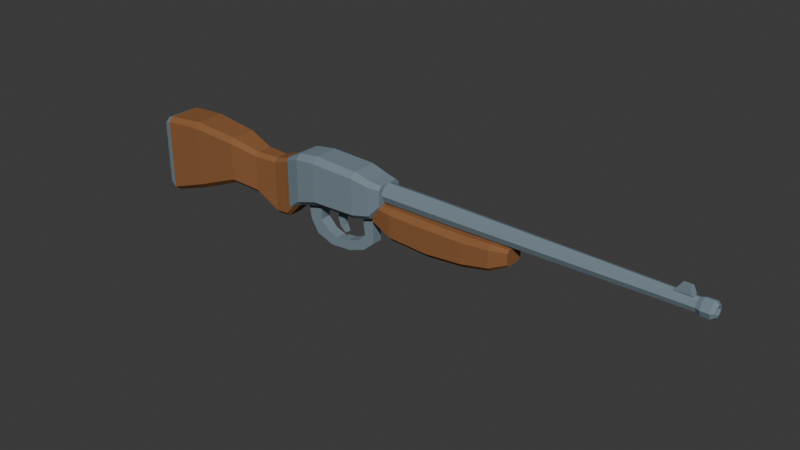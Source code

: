 # Source: scene.blend  (saved by Blender 4.5.87; exported with 4.5.12 LTS)
import bpy
from mathutils import Matrix  # noqa: F401  (used for matrix-valued properties, if any)

bpy.ops.wm.read_factory_settings(use_empty=True)
scene = bpy.context.scene
scene.name = 'Scene'

# ---- collections
col_collection = bpy.data.collections.new('Collection'); scene.collection.children.link(col_collection)

# ---- materials (node trees are filled in below, after node groups)
mat_stock_material = bpy.data.materials.new('stock_material')
mat_stock_material.diffuse_color = (0.27, 0.12, 0.05, 1.0)
mat_receiver_material = bpy.data.materials.new('receiver_material')
mat_receiver_material.diffuse_color = (0.19, 0.25, 0.29, 1.0)
mat_forearm_material = bpy.data.materials.new('forearm_material')
mat_forearm_material.diffuse_color = (0.27, 0.12, 0.05, 1.0)
mat_barrel_material = bpy.data.materials.new('barrel_material')
mat_barrel_material.diffuse_color = (0.19, 0.25, 0.29, 1.0)
mat_buttplate_material = bpy.data.materials.new('buttplate_material')
mat_buttplate_material.diffuse_color = (0.19, 0.25, 0.29, 1.0)
mat_trigger_guard_material = bpy.data.materials.new('trigger-guard_material')
mat_trigger_guard_material.diffuse_color = (0.19, 0.25, 0.29, 1.0)
mat_trigger_material = bpy.data.materials.new('trigger_material')
mat_trigger_material.diffuse_color = (0.19, 0.25, 0.29, 1.0)
mat_muzzle_material = bpy.data.materials.new('muzzle_material')
mat_muzzle_material.diffuse_color = (0.19, 0.25, 0.29, 1.0)
mat_front_sight_material = bpy.data.materials.new('front-sight_material')
mat_front_sight_material.diffuse_color = (0.19, 0.25, 0.29, 1.0)

# ---- material node trees

# ---- world
world_world = bpy.data.worlds.new('World'); scene.world = world_world
world_world.use_nodes = True; world_world.node_tree.nodes.clear()
_N = world_world.node_tree.nodes; _L = world_world.node_tree.links
n0 = _N.new('ShaderNodeOutputWorld'); n0.name = 'World Output'; n0.location = (200, 100)
n1 = _N.new('ShaderNodeBackground'); n1.name = 'Background'; n1.location = (-200, 100)
n1.inputs[0].default_value = (0.05088, 0.05088, 0.05088, 1.0)
_L.new(n1.outputs[0], n0.inputs[0])
n0.is_active_output = True
world_world.color = (0.05088, 0.05088, 0.05088)
world_world.sun_shadow_jitter_overblur = 0.0

# ---- meshes
me_stock = bpy.data.meshes.new('stock')
me_stock.from_pydata([(-3.586, -0.2244, 0.264), (-3.586, 0.2244, 0.264), (-3.586, 0.286, 0.2024), (-3.586, 0.286, -0.7854), (-3.586, 0.2244, -0.847), (-3.586, -0.2244, -0.847), (-3.586, -0.286, -0.7854), (-3.586, -0.286, 0.2024), (-3.058, -0.2002, 0.308), (-3.058, 0.2002, 0.308), (-3.058, 0.2706, 0.2376), (-3.058, 0.2706, -0.6006), (-3.058, 0.2002, -0.671), (-3.058, -0.2002, -0.671), (-3.058, -0.2706, -0.6006), (-3.058, -0.2706, 0.2376), (-2.398, -0.1694, 0.242), (-2.398, 0.1694, 0.242), (-2.398, 0.2354, 0.176), (-2.398, 0.2354, -0.341), (-2.398, 0.1694, -0.407), (-2.398, -0.1694, -0.407), (-2.398, -0.2354, -0.341), (-2.398, -0.2354, 0.176), (-2.002, -0.1056, 0.132), (-2.002, 0.1056, 0.132), (-2.002, 0.1606, 0.077), (-2.002, 0.1606, -0.407), (-2.002, 0.1056, -0.462), (-2.002, -0.1056, -0.462), (-2.002, -0.1606, -0.407), (-2.002, -0.1606, 0.077), (-1.672, -0.0836, 0.132), (-1.672, 0.0836, 0.132), (-1.672, 0.1364, 0.0792), (-1.672, 0.1364, -0.6072), (-1.672, 0.0836, -0.66), (-1.672, -0.0836, -0.66), (-1.672, -0.1364, -0.6072), (-1.672, -0.1364, 0.0792), (-1.474, -0.1034, 0.198), (-1.474, 0.1034, 0.198), (-1.474, 0.1562, 0.1452), (-1.474, 0.1562, -0.5852), (-1.474, 0.1034, -0.638), (-1.474, -0.1034, -0.638), (-1.474, -0.1562, -0.5852), (-1.474, -0.1562, 0.1452), (-1.298, -0.121, 0.286), (-1.298, 0.121, 0.286), (-1.298, 0.1826, 0.2244), (-1.298, 0.1826, -0.4004), (-1.298, 0.121, -0.462), (-1.298, -0.121, -0.462), (-1.298, -0.1826, -0.4004), (-1.298, -0.1826, 0.2244)], [], [(0, 9, 1), (0, 8, 9), (1, 10, 2), (1, 9, 10), (2, 11, 3), (2, 10, 11), (3, 12, 4), (3, 11, 12), (4, 13, 5), (4, 12, 13), (5, 14, 6), (5, 13, 14), (6, 15, 7), (6, 14, 15), (7, 8, 0), (7, 15, 8), (8, 17, 9), (8, 16, 17), (9, 18, 10), (9, 17, 18), (10, 19, 11), (10, 18, 19), (11, 20, 12), (11, 19, 20), (12, 21, 13), (12, 20, 21), (13, 22, 14), (13, 21, 22), (14, 23, 15), (14, 22, 23), (15, 16, 8), (15, 23, 16), (16, 25, 17), (16, 24, 25), (17, 26, 18), (17, 25, 26), (18, 27, 19), (18, 26, 27), (19, 28, 20), (19, 27, 28), (20, 29, 21), (20, 28, 29), (21, 30, 22), (21, 29, 30), (22, 31, 23), (22, 30, 31), (23, 24, 16), (23, 31, 24), (24, 33, 25), (24, 32, 33), (25, 34, 26), (25, 33, 34), (26, 35, 27), (26, 34, 35), (27, 36, 28), (27, 35, 36), (28, 37, 29), (28, 36, 37), (29, 38, 30), (29, 37, 38), (30, 39, 31), (30, 38, 39), (31, 32, 24), (31, 39, 32), (32, 41, 33), (32, 40, 41), (33, 42, 34), (33, 41, 42), (34, 43, 35), (34, 42, 43), (35, 44, 36), (35, 43, 44), (36, 45, 37), (36, 44, 45), (37, 46, 38), (37, 45, 46), (38, 47, 39), (38, 46, 47), (39, 40, 32), (39, 47, 40), (40, 49, 41), (40, 48, 49), (41, 50, 42), (41, 49, 50), (42, 51, 43), (42, 50, 51), (43, 52, 44), (43, 51, 52), (44, 53, 45), (44, 52, 53), (45, 54, 46), (45, 53, 54), (46, 55, 47), (46, 54, 55), (47, 48, 40), (47, 55, 48), (0, 1, 2), (48, 50, 49), (0, 2, 3), (48, 51, 50), (0, 3, 4), (48, 52, 51), (0, 4, 5), (48, 53, 52), (0, 5, 6), (48, 54, 53), (0, 6, 7), (48, 55, 54)])
me_stock.materials.append(mat_stock_material)
me_stock.update()
me_receiver = bpy.data.meshes.new('receiver')
me_receiver.from_pydata([(-1.43, -0.1166, 0.22), (-1.43, 0.1166, 0.22), (-1.43, 0.1606, 0.176), (-1.43, 0.1606, -0.484), (-1.43, 0.1166, -0.528), (-1.43, -0.1166, -0.528), (-1.43, -0.1606, -0.484), (-1.43, -0.1606, 0.176), (-1.188, -0.1562, 0.352), (-1.188, 0.1562, 0.352), (-1.188, 0.2222, 0.286), (-1.188, 0.2222, -0.308), (-1.188, 0.1562, -0.374), (-1.188, -0.1562, -0.374), (-1.188, -0.2222, -0.308), (-1.188, -0.2222, 0.286), (-0.88, -0.165, 0.396), (-0.88, 0.165, 0.396), (-0.88, 0.242, 0.319), (-0.88, 0.242, -0.209), (-0.88, 0.165, -0.286), (-0.88, -0.165, -0.286), (-0.88, -0.242, -0.209), (-0.88, -0.242, 0.319), (-0.242, -0.1672, 0.374), (-0.242, 0.1672, 0.374), (-0.242, 0.242, 0.2992), (-0.242, 0.242, -0.1892), (-0.242, 0.1672, -0.264), (-0.242, -0.1672, -0.264), (-0.242, -0.242, -0.1892), (-0.242, -0.242, 0.2992), (0.0, -0.1562, 0.308), (0.0, 0.1562, 0.308), (0.0, 0.2156, 0.2486), (0.0, 0.2156, -0.1386), (0.0, 0.1562, -0.198), (0.0, -0.1562, -0.198), (0.0, -0.2156, -0.1386), (0.0, -0.2156, 0.2486), (0.154, -0.1364, 0.286), (0.154, 0.1364, 0.286), (0.154, 0.1848, 0.2376), (0.154, 0.1848, 0.0264), (0.154, 0.1364, -0.022), (0.154, -0.1364, -0.022), (0.154, -0.1848, 0.0264), (0.154, -0.1848, 0.2376)], [], [(0, 9, 1), (0, 8, 9), (1, 10, 2), (1, 9, 10), (2, 11, 3), (2, 10, 11), (3, 12, 4), (3, 11, 12), (4, 13, 5), (4, 12, 13), (5, 14, 6), (5, 13, 14), (6, 15, 7), (6, 14, 15), (7, 8, 0), (7, 15, 8), (8, 17, 9), (8, 16, 17), (9, 18, 10), (9, 17, 18), (10, 19, 11), (10, 18, 19), (11, 20, 12), (11, 19, 20), (12, 21, 13), (12, 20, 21), (13, 22, 14), (13, 21, 22), (14, 23, 15), (14, 22, 23), (15, 16, 8), (15, 23, 16), (16, 25, 17), (16, 24, 25), (17, 26, 18), (17, 25, 26), (18, 27, 19), (18, 26, 27), (19, 28, 20), (19, 27, 28), (20, 29, 21), (20, 28, 29), (21, 30, 22), (21, 29, 30), (22, 31, 23), (22, 30, 31), (23, 24, 16), (23, 31, 24), (24, 33, 25), (24, 32, 33), (25, 34, 26), (25, 33, 34), (26, 35, 27), (26, 34, 35), (27, 36, 28), (27, 35, 36), (28, 37, 29), (28, 36, 37), (29, 38, 30), (29, 37, 38), (30, 39, 31), (30, 38, 39), (31, 32, 24), (31, 39, 32), (32, 41, 33), (32, 40, 41), (33, 42, 34), (33, 41, 42), (34, 43, 35), (34, 42, 43), (35, 44, 36), (35, 43, 44), (36, 45, 37), (36, 44, 45), (37, 46, 38), (37, 45, 46), (38, 47, 39), (38, 46, 47), (39, 40, 32), (39, 47, 40), (0, 1, 2), (40, 42, 41), (0, 2, 3), (40, 43, 42), (0, 3, 4), (40, 44, 43), (0, 4, 5), (40, 45, 44), (0, 5, 6), (40, 46, 45), (0, 6, 7), (40, 47, 46)])
me_receiver.materials.append(mat_receiver_material)
me_receiver.update()
me_forearm = bpy.data.meshes.new('forearm')
me_forearm.from_pydata([(0.022, -0.11, 0.022), (0.022, 0.11, 0.022), (0.022, 0.154, -0.022), (0.022, 0.154, -0.22), (0.022, 0.11, -0.264), (0.022, -0.11, -0.264), (0.022, -0.154, -0.22), (0.022, -0.154, -0.022), (0.33, -0.143, 0.044), (0.33, 0.143, 0.044), (0.33, 0.209, -0.022), (0.33, 0.209, -0.319), (0.33, 0.143, -0.385), (0.33, -0.143, -0.385), (0.33, -0.209, -0.319), (0.33, -0.209, -0.022), (0.902, -0.154, 0.044), (0.902, 0.154, 0.044), (0.902, 0.22, -0.022), (0.902, 0.22, -0.341), (0.902, 0.154, -0.407), (0.902, -0.154, -0.407), (0.902, -0.22, -0.341), (0.902, -0.22, -0.022), (1.408, -0.154, 0.044), (1.408, 0.154, 0.044), (1.408, 0.22, -0.022), (1.408, 0.22, -0.297), (1.408, 0.154, -0.363), (1.408, -0.154, -0.363), (1.408, -0.22, -0.297), (1.408, -0.22, -0.022), (1.782, -0.143, 0.055), (1.782, 0.143, 0.055), (1.782, 0.198, 0.0), (1.782, 0.198, -0.231), (1.782, 0.143, -0.286), (1.782, -0.143, -0.286), (1.782, -0.198, -0.231), (1.782, -0.198, 0.0), (2.002, -0.0968, 0.0418), (2.002, 0.0968, 0.0418), (2.002, 0.132, 0.0066), (2.002, 0.132, -0.1408), (2.002, 0.0968, -0.176), (2.002, -0.0968, -0.176), (2.002, -0.132, -0.1408), (2.002, -0.132, 0.0066)], [], [(0, 9, 1), (0, 8, 9), (1, 10, 2), (1, 9, 10), (2, 11, 3), (2, 10, 11), (3, 12, 4), (3, 11, 12), (4, 13, 5), (4, 12, 13), (5, 14, 6), (5, 13, 14), (6, 15, 7), (6, 14, 15), (7, 8, 0), (7, 15, 8), (8, 17, 9), (8, 16, 17), (9, 18, 10), (9, 17, 18), (10, 19, 11), (10, 18, 19), (11, 20, 12), (11, 19, 20), (12, 21, 13), (12, 20, 21), (13, 22, 14), (13, 21, 22), (14, 23, 15), (14, 22, 23), (15, 16, 8), (15, 23, 16), (16, 25, 17), (16, 24, 25), (17, 26, 18), (17, 25, 26), (18, 27, 19), (18, 26, 27), (19, 28, 20), (19, 27, 28), (20, 29, 21), (20, 28, 29), (21, 30, 22), (21, 29, 30), (22, 31, 23), (22, 30, 31), (23, 24, 16), (23, 31, 24), (24, 33, 25), (24, 32, 33), (25, 34, 26), (25, 33, 34), (26, 35, 27), (26, 34, 35), (27, 36, 28), (27, 35, 36), (28, 37, 29), (28, 36, 37), (29, 38, 30), (29, 37, 38), (30, 39, 31), (30, 38, 39), (31, 32, 24), (31, 39, 32), (32, 41, 33), (32, 40, 41), (33, 42, 34), (33, 41, 42), (34, 43, 35), (34, 42, 43), (35, 44, 36), (35, 43, 44), (36, 45, 37), (36, 44, 45), (37, 46, 38), (37, 45, 46), (38, 47, 39), (38, 46, 47), (39, 40, 32), (39, 47, 40), (0, 1, 2), (40, 42, 41), (0, 2, 3), (40, 43, 42), (0, 3, 4), (40, 44, 43), (0, 4, 5), (40, 45, 44), (0, 5, 6), (40, 46, 45), (0, 6, 7), (40, 47, 46)])
me_forearm.materials.append(mat_forearm_material)
me_forearm.update()
me_barrel = bpy.data.meshes.new('barrel')
me_barrel.from_pydata([(0.11, 0.132, 0.154), (0.11, 0.09334, 0.06066), (0.11, 8.083e-18, 0.022), (0.11, -0.09334, 0.06066), (0.11, -0.132, 0.154), (0.11, -0.09334, 0.2473), (0.11, -2.425e-17, 0.286), (0.11, 0.09334, 0.2473), (0.792, 0.132, 0.154), (0.792, 0.09334, 0.06066), (0.792, 8.083e-18, 0.022), (0.792, -0.09334, 0.06066), (0.792, -0.132, 0.154), (0.792, -0.09334, 0.2473), (0.792, -2.425e-17, 0.286), (0.792, 0.09334, 0.2473), (4.246, 0.088, 0.154), (4.246, 0.06223, 0.09177), (4.246, 5.388e-18, 0.066), (4.246, -0.06223, 0.09177), (4.246, -0.088, 0.154), (4.246, -0.06223, 0.2162), (4.246, -1.617e-17, 0.242), (4.246, 0.06223, 0.2162)], [], [(0, 9, 1), (0, 8, 9), (1, 10, 2), (1, 9, 10), (2, 11, 3), (2, 10, 11), (3, 12, 4), (3, 11, 12), (4, 13, 5), (4, 12, 13), (5, 14, 6), (5, 13, 14), (6, 15, 7), (6, 14, 15), (7, 8, 0), (7, 15, 8), (8, 17, 9), (8, 16, 17), (9, 18, 10), (9, 17, 18), (10, 19, 11), (10, 18, 19), (11, 20, 12), (11, 19, 20), (12, 21, 13), (12, 20, 21), (13, 22, 14), (13, 21, 22), (14, 23, 15), (14, 22, 23), (15, 16, 8), (15, 23, 16), (0, 1, 2), (16, 18, 17), (0, 2, 3), (16, 19, 18), (0, 3, 4), (16, 20, 19), (0, 4, 5), (16, 21, 20), (0, 5, 6), (16, 22, 21), (0, 6, 7), (16, 23, 22)])
me_barrel.materials.append(mat_barrel_material)
me_barrel.update()
me_buttplate = bpy.data.meshes.new('buttplate')
me_buttplate.from_pydata([(-3.784, -0.1144, 0.11), (-3.784, 0.1144, 0.11), (-3.784, 0.1804, 0.044), (-3.784, 0.1804, -0.506), (-3.784, 0.1144, -0.572), (-3.784, -0.1144, -0.572), (-3.784, -0.1804, -0.506), (-3.784, -0.1804, 0.044), (-3.696, -0.1936, 0.22), (-3.696, 0.1936, 0.22), (-3.696, 0.2596, 0.154), (-3.696, 0.2596, -0.737), (-3.696, 0.1936, -0.803), (-3.696, -0.1936, -0.803), (-3.696, -0.2596, -0.737), (-3.696, -0.2596, 0.154), (-3.586, -0.2178, 0.264), (-3.586, 0.2178, 0.264), (-3.586, 0.286, 0.1958), (-3.586, 0.286, -0.7898), (-3.586, 0.2178, -0.858), (-3.586, -0.2178, -0.858), (-3.586, -0.286, -0.7898), (-3.586, -0.286, 0.1958)], [], [(0, 9, 1), (0, 8, 9), (1, 10, 2), (1, 9, 10), (2, 11, 3), (2, 10, 11), (3, 12, 4), (3, 11, 12), (4, 13, 5), (4, 12, 13), (5, 14, 6), (5, 13, 14), (6, 15, 7), (6, 14, 15), (7, 8, 0), (7, 15, 8), (8, 17, 9), (8, 16, 17), (9, 18, 10), (9, 17, 18), (10, 19, 11), (10, 18, 19), (11, 20, 12), (11, 19, 20), (12, 21, 13), (12, 20, 21), (13, 22, 14), (13, 21, 22), (14, 23, 15), (14, 22, 23), (15, 16, 8), (15, 23, 16), (0, 1, 2), (16, 18, 17), (0, 2, 3), (16, 19, 18), (0, 3, 4), (16, 20, 19), (0, 4, 5), (16, 21, 20), (0, 5, 6), (16, 22, 21), (0, 6, 7), (16, 23, 22)])
me_buttplate.materials.append(mat_buttplate_material)
me_buttplate.update()
me_trigger_guard = bpy.data.meshes.new('trigger-guard')
me_trigger_guard.from_pydata([(-1.144, -0.0748, -0.33), (-0.902, -0.0748, -0.286), (-0.902, 0.0748, -0.286), (-1.144, 0.0748, -0.33), (-1.1, -0.0748, -0.572), (-0.924, -0.0748, -0.528), (-0.924, 0.0748, -0.528), (-1.1, 0.0748, -0.572), (-0.99, -0.0748, -0.748), (-0.792, -0.0748, -0.66), (-0.792, 0.0748, -0.66), (-0.99, 0.0748, -0.748), (-0.748, -0.0748, -0.836), (-0.66, -0.0748, -0.704), (-0.66, 0.0748, -0.704), (-0.748, 0.0748, -0.836), (-0.44, -0.0748, -0.814), (-0.462, -0.0748, -0.682), (-0.462, 0.0748, -0.682), (-0.44, 0.0748, -0.814), (-0.198, -0.0748, -0.726), (-0.286, -0.0748, -0.616), (-0.286, 0.0748, -0.616), (-0.198, 0.0748, -0.726), (-0.044, -0.0748, -0.594), (-0.176, -0.0748, -0.506), (-0.176, 0.0748, -0.506), (-0.044, 0.0748, -0.594), (-0.044, -0.0748, -0.352), (-0.198, -0.0748, -0.352), (-0.198, 0.0748, -0.352), (-0.044, 0.0748, -0.352), (-0.066, -0.0748, -0.198), (-0.198, -0.0748, -0.198), (-0.198, 0.0748, -0.198), (-0.066, 0.0748, -0.198)], [], [(0, 5, 1), (0, 4, 5), (1, 6, 2), (1, 5, 6), (2, 7, 3), (2, 6, 7), (3, 4, 0), (3, 7, 4), (4, 9, 5), (4, 8, 9), (5, 10, 6), (5, 9, 10), (6, 11, 7), (6, 10, 11), (7, 8, 4), (7, 11, 8), (8, 13, 9), (8, 12, 13), (9, 14, 10), (9, 13, 14), (10, 15, 11), (10, 14, 15), (11, 12, 8), (11, 15, 12), (12, 17, 13), (12, 16, 17), (13, 18, 14), (13, 17, 18), (14, 19, 15), (14, 18, 19), (15, 16, 12), (15, 19, 16), (16, 21, 17), (16, 20, 21), (17, 22, 18), (17, 21, 22), (18, 23, 19), (18, 22, 23), (19, 20, 16), (19, 23, 20), (20, 25, 21), (20, 24, 25), (21, 26, 22), (21, 25, 26), (22, 27, 23), (22, 26, 27), (23, 24, 20), (23, 27, 24), (24, 29, 25), (24, 28, 29), (25, 30, 26), (25, 29, 30), (26, 31, 27), (26, 30, 31), (27, 28, 24), (27, 31, 28), (28, 33, 29), (28, 32, 33), (29, 34, 30), (29, 33, 34), (30, 35, 31), (30, 34, 35), (31, 32, 28), (31, 35, 32), (0, 1, 2), (32, 34, 33), (0, 2, 3), (32, 35, 34)])
me_trigger_guard.materials.append(mat_trigger_guard_material)
me_trigger_guard.update()
me_trigger = bpy.data.meshes.new('trigger')
me_trigger.from_pydata([(-0.638, -0.0308, -0.242), (-0.506, -0.0308, -0.242), (-0.506, 0.0308, -0.242), (-0.638, 0.0308, -0.242), (-0.6644, -0.0308, -0.44), (-0.5632, -0.0308, -0.396), (-0.5632, 0.0308, -0.396), (-0.6644, 0.0308, -0.44), (-0.627, -0.0308, -0.55), (-0.5588, -0.0308, -0.506), (-0.5588, 0.0308, -0.506), (-0.627, 0.0308, -0.55), (-0.55, -0.0308, -0.6116), (-0.5214, -0.0308, -0.5984), (-0.5214, 0.0308, -0.5984), (-0.55, 0.0308, -0.6116)], [], [(0, 5, 1), (0, 4, 5), (1, 6, 2), (1, 5, 6), (2, 7, 3), (2, 6, 7), (3, 4, 0), (3, 7, 4), (4, 9, 5), (4, 8, 9), (5, 10, 6), (5, 9, 10), (6, 11, 7), (6, 10, 11), (7, 8, 4), (7, 11, 8), (8, 13, 9), (8, 12, 13), (9, 14, 10), (9, 13, 14), (10, 15, 11), (10, 14, 15), (11, 12, 8), (11, 15, 12), (0, 1, 2), (12, 14, 13), (0, 2, 3), (12, 15, 14)])
me_trigger.materials.append(mat_trigger_material)
me_trigger.update()
me_muzzle = bpy.data.meshes.new('muzzle')
me_muzzle.from_pydata([(4.235, 0.088, 0.154), (4.235, 0.06223, 0.09177), (4.235, 5.388e-18, 0.066), (4.235, -0.06223, 0.09177), (4.235, -0.088, 0.154), (4.235, -0.06223, 0.2162), (4.235, -1.617e-17, 0.242), (4.235, 0.06223, 0.2162), (4.29, 0.11, 0.154), (4.29, 0.07778, 0.07622), (4.29, 6.736e-18, 0.044), (4.29, -0.07778, 0.07622), (4.29, -0.11, 0.154), (4.29, -0.07778, 0.2318), (4.29, -2.021e-17, 0.264), (4.29, 0.07778, 0.2318), (4.4, 0.11, 0.154), (4.4, 0.07778, 0.07622), (4.4, 6.736e-18, 0.044), (4.4, -0.07778, 0.07622), (4.4, -0.11, 0.154), (4.4, -0.07778, 0.2318), (4.4, -2.021e-17, 0.264), (4.4, 0.07778, 0.2318), (4.444, 0.0748, 0.154), (4.444, 0.05289, 0.1011), (4.444, 4.58e-18, 0.0792), (4.444, -0.05289, 0.1011), (4.444, -0.0748, 0.154), (4.444, -0.05289, 0.2069), (4.444, -1.374e-17, 0.2288), (4.444, 0.05289, 0.2069), (4.444, 0.055, 0.154), (4.444, 0.03889, 0.1151), (4.444, 3.368e-18, 0.099), (4.444, -0.03889, 0.1151), (4.444, -0.055, 0.154), (4.444, -0.03889, 0.1929), (4.444, -1.01e-17, 0.209), (4.444, 0.03889, 0.1929), (4.246, 0.055, 0.154), (4.246, 0.03889, 0.1151), (4.246, 3.368e-18, 0.099), (4.246, -0.03889, 0.1151), (4.246, -0.055, 0.154), (4.246, -0.03889, 0.1929), (4.246, -1.01e-17, 0.209), (4.246, 0.03889, 0.1929)], [], [(0, 9, 1), (0, 8, 9), (1, 10, 2), (1, 9, 10), (2, 11, 3), (2, 10, 11), (3, 12, 4), (3, 11, 12), (4, 13, 5), (4, 12, 13), (5, 14, 6), (5, 13, 14), (6, 15, 7), (6, 14, 15), (7, 8, 0), (7, 15, 8), (8, 17, 9), (8, 16, 17), (9, 18, 10), (9, 17, 18), (10, 19, 11), (10, 18, 19), (11, 20, 12), (11, 19, 20), (12, 21, 13), (12, 20, 21), (13, 22, 14), (13, 21, 22), (14, 23, 15), (14, 22, 23), (15, 16, 8), (15, 23, 16), (16, 25, 17), (16, 24, 25), (17, 26, 18), (17, 25, 26), (18, 27, 19), (18, 26, 27), (19, 28, 20), (19, 27, 28), (20, 29, 21), (20, 28, 29), (21, 30, 22), (21, 29, 30), (22, 31, 23), (22, 30, 31), (23, 24, 16), (23, 31, 24), (24, 33, 25), (24, 32, 33), (25, 34, 26), (25, 33, 34), (26, 35, 27), (26, 34, 35), (27, 36, 28), (27, 35, 36), (28, 37, 29), (28, 36, 37), (29, 38, 30), (29, 37, 38), (30, 39, 31), (30, 38, 39), (31, 32, 24), (31, 39, 32), (32, 41, 33), (32, 40, 41), (33, 42, 34), (33, 41, 42), (34, 43, 35), (34, 42, 43), (35, 44, 36), (35, 43, 44), (36, 45, 37), (36, 44, 45), (37, 46, 38), (37, 45, 46), (38, 47, 39), (38, 46, 47), (39, 40, 32), (39, 47, 40), (40, 1, 41), (40, 0, 1), (41, 2, 42), (41, 1, 2), (42, 3, 43), (42, 2, 3), (43, 4, 44), (43, 3, 4), (44, 5, 45), (44, 4, 5), (45, 6, 46), (45, 5, 6), (46, 7, 47), (46, 6, 7), (47, 0, 40), (47, 7, 0)])
me_muzzle.materials.append(mat_muzzle_material)
me_muzzle.update()
me_front_sight = bpy.data.meshes.new('front-sight')
me_front_sight.from_pydata([(3.96, -0.044, 0.242), (4.026, -0.044, 0.33), (4.026, 0.044, 0.33), (3.96, 0.044, 0.242), (4.18, -0.044, 0.242), (4.136, -0.044, 0.33), (4.136, 0.044, 0.33), (4.18, 0.044, 0.242)], [], [(0, 5, 1), (0, 4, 5), (1, 6, 2), (1, 5, 6), (2, 7, 3), (2, 6, 7), (3, 4, 0), (3, 7, 4), (0, 1, 2), (4, 6, 5), (0, 2, 3), (4, 7, 6)])
me_front_sight.materials.append(mat_front_sight_material)
me_front_sight.update()

# ---- objects
ob_stock = bpy.data.objects.new('stock', me_stock)
ob_receiver = bpy.data.objects.new('receiver', me_receiver)
ob_forearm = bpy.data.objects.new('forearm', me_forearm)
ob_barrel = bpy.data.objects.new('barrel', me_barrel)
ob_buttplate = bpy.data.objects.new('buttplate', me_buttplate)
ob_trigger_guard = bpy.data.objects.new('trigger-guard', me_trigger_guard)
ob_trigger = bpy.data.objects.new('trigger', me_trigger)
ob_muzzle = bpy.data.objects.new('muzzle', me_muzzle)
ob_front_sight = bpy.data.objects.new('front-sight', me_front_sight)

# ---- transforms, parenting, visibility, modifiers, constraints
ob_stock.location = (0.0, 0.0, 0.0)
ob_receiver.location = (0.0, 0.0, 0.0)
ob_forearm.location = (0.0, 0.0, 0.0)
ob_barrel.location = (0.0, 0.0, 0.0)
ob_buttplate.location = (0.0, 0.0, 0.0)
ob_trigger_guard.location = (0.0, 0.0, 0.0)
ob_trigger.location = (0.0, 0.0, 0.0)
ob_muzzle.location = (0.0, 0.0, 0.0)
ob_front_sight.location = (0.0, 0.0, 0.0)

# ---- collection membership
scene.collection.objects.link(ob_stock)
scene.collection.objects.link(ob_receiver)
scene.collection.objects.link(ob_forearm)
scene.collection.objects.link(ob_barrel)
scene.collection.objects.link(ob_buttplate)
scene.collection.objects.link(ob_trigger_guard)
scene.collection.objects.link(ob_trigger)
scene.collection.objects.link(ob_muzzle)
scene.collection.objects.link(ob_front_sight)

# ---- scene / render settings (as saved in the file)
scene.frame_start = 1; scene.frame_end = 250; scene.frame_set(1)
scene.render.engine = 'BLENDER_EEVEE_NEXT'
bpy.context.view_layer.update()

# ---- added for rendering (the .blend has no active camera and no usable light): camera, sun
cam_auto = bpy.data.cameras.new('AutoCamera')
cam_auto.lens = 50.0
cam_auto.sensor_width = 36.0
cam_auto.clip_end = 1000.0
ob_auto_camera = bpy.data.objects.new('AutoCamera', cam_auto)
scene.collection.objects.link(ob_auto_camera)
ob_auto_camera.location = (8.04882, -9.26258, 5.94405)
ob_auto_camera.rotation_euler = (1.09748, -7.21219e-08, 0.694738)
scene.camera = ob_auto_camera
light_auto_sun = bpy.data.lights.new('AutoSun', 'SUN')
light_auto_sun.energy = 3.0
light_auto_sun.angle = 0.0523599
ob_auto_sun = bpy.data.objects.new('AutoSun', light_auto_sun)
scene.collection.objects.link(ob_auto_sun)
ob_auto_sun.rotation_euler = (0.872665, 0.174533, 0.523599)
bpy.context.view_layer.update()
